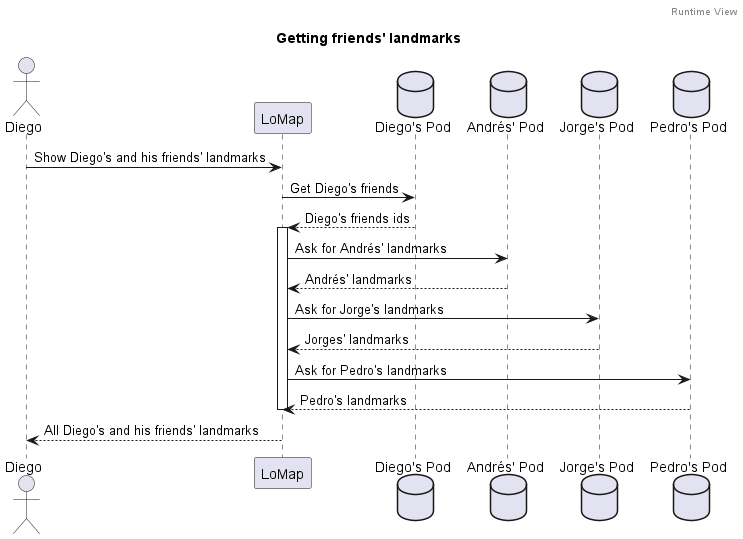

The diagram above was rendered by PlantUML. Its source (embedded in the PNG):
@startuml
header Runtime View
title Getting friends' landmarks

actor Diego
participant LoMap
database PodDiego as "Diego's Pod"

database PodAndrés as "Andrés' Pod"
database PodJorge as "Jorge's Pod"
database PodPedro as "Pedro's Pod"

Diego -> LoMap: Show Diego's and his friends' landmarks
LoMap -> PodDiego: Get Diego's friends
PodDiego --> LoMap: Diego's friends ids

activate LoMap
LoMap -> PodAndrés: Ask for Andrés' landmarks
PodAndrés --> LoMap: Andrés' landmarks
LoMap -> PodJorge: Ask for Jorge's landmarks
PodJorge--> LoMap: Jorges' landmarks
LoMap -> PodPedro: Ask for Pedro's landmarks
PodPedro--> LoMap: Pedro's landmarks
deactivate LoMap

LoMap --> Diego: All Diego's and his friends' landmarks
@enduml